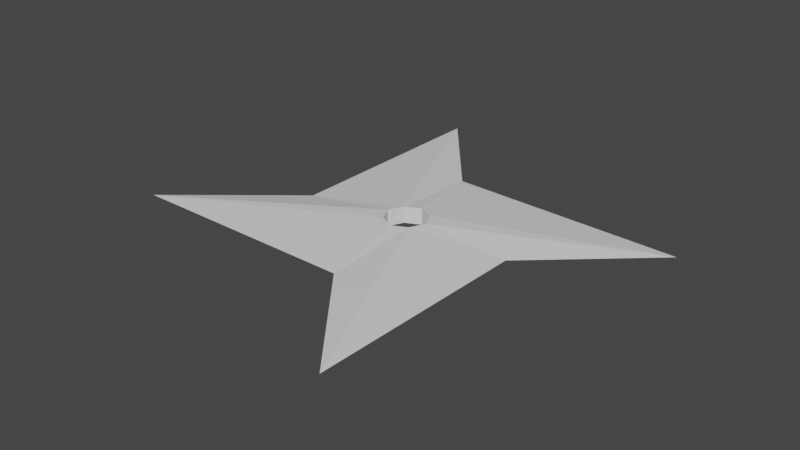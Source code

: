 # Source: ninjaStar.blend  (saved by Blender 2.81.16; exported with 4.5.12 LTS)
import bpy
from mathutils import Matrix  # noqa: F401  (used for matrix-valued properties, if any)

bpy.ops.wm.read_factory_settings(use_empty=True)
scene = bpy.context.scene
scene.name = 'Scene'

# ---- collections
col_collection = bpy.data.collections.new('Collection'); scene.collection.children.link(col_collection)

# ---- materials (node trees are filled in below, after node groups)
mat_material = bpy.data.materials.new('Material')
mat_material.alpha_threshold = 0.0
mat_material.use_transparent_shadow = False
mat_material.line_color = (0.0, 0.0, 0.0, 1.0)

# ---- material node trees
mat_material.use_nodes = True; mat_material.node_tree.nodes.clear()
_N = mat_material.node_tree.nodes; _L = mat_material.node_tree.links
n0 = _N.new('ShaderNodeOutputMaterial'); n0.name = 'Material Output'; n0.location = (300, 300)
n1 = _N.new('ShaderNodeBsdfPrincipled'); n1.name = 'Principled BSDF'; n1.location = (10, 300)
n1.distribution = 'GGX'
n1.subsurface_method = 'BURLEY'
n1.inputs[2].default_value = 0.4
n1.inputs[3].default_value = 1.45
n1.inputs[27].default_value = (0.0, 0.0, 0.0, 1.0)
n1.inputs[28].default_value = 1.0
_L.new(n1.outputs[0], n0.inputs[0])
n0.is_active_output = True

# ---- world
world_world = bpy.data.worlds.new('World'); scene.world = world_world
world_world.use_nodes = True; world_world.node_tree.nodes.clear()
_N = world_world.node_tree.nodes; _L = world_world.node_tree.links
n0 = _N.new('ShaderNodeOutputWorld'); n0.name = 'World Output'; n0.location = (300, 300)
n1 = _N.new('ShaderNodeBackground'); n1.name = 'Background'; n1.location = (10, 300)
n1.inputs[0].default_value = (0.05088, 0.05088, 0.05088, 1.0)
_L.new(n1.outputs[0], n0.inputs[0])
n0.is_active_output = True
world_world.color = (0.05088, 0.05088, 0.05088)
world_world.use_sun_shadow = False
world_world.sun_shadow_jitter_overblur = 0.0

# ---- meshes
me_cube = bpy.data.meshes.new('Cube')
me_cube.from_pydata([(0.6504, 0.3034, 0.0), (0.3046, -0.6633, 0.0), (-0.3125, 0.6409, 0.0), (-0.6769, -0.3189, 0.0), (-0.3226, -0.02833, 0.0), (-0.05275, 0.3226, 0.0), (0.03099, -0.3226, 0.0), (0.3226, 0.007665, 0.0), (0.0, -0.06649, -0.02583), (0.0, 0.06649, -0.02583), (-0.06649, 0.0, -0.02583), (0.06649, 0.0, -0.02583), (0.0, -0.06649, 0.02452), (0.0, 0.06649, 0.02452), (0.06649, 0.0, 0.02452), (-0.06649, 0.0, 0.02452), (-0.04466, 0.04466, 0.02452), (0.04466, 0.04466, 0.02452), (0.04466, -0.04466, 0.02452), (0.04466, 0.04466, -0.02583), (-0.04466, 0.04466, -0.02583), (-0.04466, -0.04466, -0.02583), (0.04466, -0.04466, -0.02583), (-0.04466, -0.04466, 0.02452)], [], [(23, 3, 6), (22, 7, 1), (21, 8, 6), (19, 0, 7, 11), (18, 12, 6, 1), (12, 18, 22, 8), (16, 4, 15), (13, 16, 20, 9), (5, 2, 16, 13), (2, 4, 16), (0, 17, 14, 7), (0, 5, 17), (5, 13, 17), (7, 18, 1), (7, 14, 18), (14, 17, 19, 11), (5, 19, 9), (5, 0, 19), (4, 20, 10), (2, 20, 4), (2, 5, 9, 20), (3, 21, 6), (4, 10, 21, 3), (8, 22, 1, 6), (11, 7, 22), (12, 23, 6), (23, 12, 8, 21), (15, 4, 3, 23), (16, 15, 10, 20), (18, 14, 11, 22), (17, 13, 9, 19), (15, 23, 21, 10)])
_uv = me_cube.uv_layers.new(name='UVMap')
_uv.uv.foreach_set('vector', [0.8125, 0.6875, 0.875, 0.75, 0.8125, 0.75, 0.3125, 0.6875, 0.375, 0.6875, 0.3125, 0.75, 0.1875, 0.6875, 0.25, 0.6875, 0.1875, 0.75, 0.3125, 0.5625, 0.375, 0.5625, 0.375, 0.625, 0.3125, 0.625, 0.6875, 0.6875, 0.75, 0.6875, 0.75, 0.75, 0.6875, 0.75, 0.75, 0.6875, 0.6875, 0.6875, 0.6875, 0.6875, 0.75, 0.6875, 0.8125, 0.5625, 0.875, 0.625, 0.8125, 0.625, 0.75, 0.5625, 0.8125, 0.5625, 0.8125, 0.5625, 0.75, 0.5625, 0.75, 0.5, 0.8125, 0.5, 0.8125, 0.5625, 0.75, 0.5625, 0.875, 0.5, 0.875, 0.5625, 0.8125, 0.5625, 0.625, 0.5625, 0.6875, 0.5625, 0.6875, 0.625, 0.625, 0.625, 0.625, 0.5, 0.6875, 0.5, 0.6875, 0.5625, 0.75, 0.5, 0.75, 0.5625, 0.6875, 0.5625, 0.625, 0.6875, 0.6875, 0.6875, 0.625, 0.75, 0.625, 0.625, 0.6875, 0.625, 0.6875, 0.6875, 0.6875, 0.625, 0.6875, 0.5625, 0.6875, 0.5625, 0.6875, 0.625, 0.3125, 0.5, 0.3125, 0.5625, 0.25, 0.5625, 0.3125, 0.5, 0.375, 0.5625, 0.3125, 0.5625, 0.125, 0.5625, 0.1875, 0.5625, 0.1875, 0.625, 0.1875, 0.5, 0.1875, 0.5625, 0.125, 0.5625, 0.1875, 0.5, 0.25, 0.5, 0.25, 0.5625, 0.1875, 0.5625, 0.125, 0.6875, 0.1875, 0.6875, 0.1875, 0.75, 0.125, 0.625, 0.1875, 0.625, 0.1875, 0.6875, 0.125, 0.6875, 0.25, 0.6875, 0.3125, 0.6875, 0.3125, 0.75, 0.25, 0.75, 0.3125, 0.625, 0.375, 0.6875, 0.3125, 0.6875, 0.75, 0.6875, 0.8125, 0.6875, 0.75, 0.75, 0.8125, 0.6875, 0.75, 0.6875, 0.75, 0.6875, 0.8125, 0.6875, 0.8125, 0.625, 0.875, 0.625, 0.875, 0.6875, 0.8125, 0.6875, 0.8125, 0.5625, 0.8125, 0.625, 0.8125, 0.625, 0.8125, 0.5625, 0.6875, 0.6875, 0.6875, 0.625, 0.6875, 0.625, 0.6875, 0.6875, 0.6875, 0.5625, 0.75, 0.5625, 0.75, 0.5625, 0.6875, 0.5625, 0.8125, 0.625, 0.8125, 0.6875, 0.8125, 0.6875, 0.8125, 0.625])
me_cube.materials.append(mat_material)
me_cube.use_remesh_preserve_volume = False
me_cube.use_remesh_preserve_attributes = False
me_cube.use_mirror_vertex_groups = False
me_cube.update()

# ---- objects
ob_cube = bpy.data.objects.new('Cube', me_cube)

# ---- transforms, parenting, visibility, modifiers, constraints
ob_cube.location = (0.0, 0.0, 0.0)
ob_cube.lock_rotations_4d = False
ob_cube.empty_display_type = 'ARROWS'
ob_cube.lineart.crease_threshold = 0.0

# ---- collection membership
col_collection.objects.link(ob_cube)

# ---- scene / render settings (as saved in the file)
scene.frame_start = 1; scene.frame_end = 250; scene.frame_set(1)
scene.render.engine = 'BLENDER_EEVEE_NEXT'
scene.cycles.use_denoising = False
scene.cycles.samples = 128
scene.cycles.sampling_pattern = 'TABULATED_SOBOL'
scene.cycles.use_adaptive_sampling = False
scene.cycles.use_light_tree = False
scene.view_settings.view_transform = 'Filmic'
bpy.context.view_layer.update()

# ---- added for rendering (the .blend has no active camera and no usable light): camera, sun
cam_auto = bpy.data.cameras.new('AutoCamera')
cam_auto.lens = 50.0
cam_auto.sensor_width = 36.0
cam_auto.clip_end = 1000.0
ob_auto_camera = bpy.data.objects.new('AutoCamera', cam_auto)
scene.collection.objects.link(ob_auto_camera)
ob_auto_camera.location = (1.70906, -2.07791, 1.37717)
ob_auto_camera.rotation_euler = (1.09748, -7.21219e-08, 0.694738)
scene.camera = ob_auto_camera
light_auto_sun = bpy.data.lights.new('AutoSun', 'SUN')
light_auto_sun.energy = 3.0
light_auto_sun.angle = 0.0523599
ob_auto_sun = bpy.data.objects.new('AutoSun', light_auto_sun)
scene.collection.objects.link(ob_auto_sun)
ob_auto_sun.rotation_euler = (0.872665, 0.174533, 0.523599)
bpy.context.view_layer.update()
